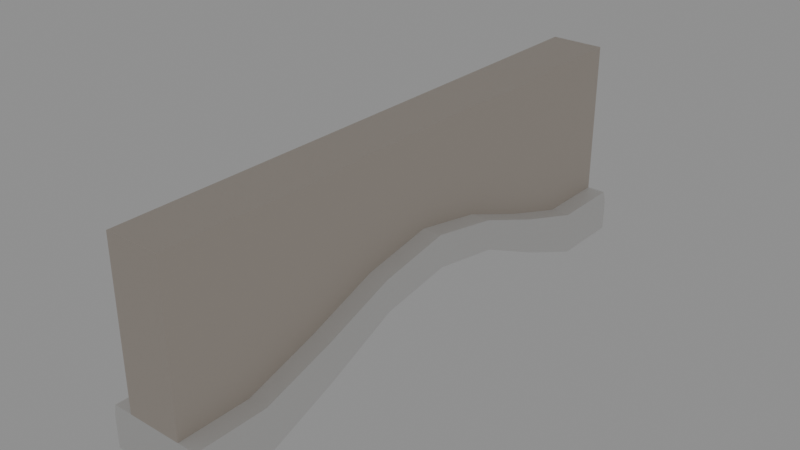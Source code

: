 # Source: ArcWall01_house_01.blend  (saved by Blender 2.90.8; exported with 4.5.12 LTS)
import bpy
from mathutils import Matrix  # noqa: F401  (used for matrix-valued properties, if any)

bpy.ops.wm.read_factory_settings(use_empty=True)
scene = bpy.context.scene
scene.name = 'Scene'

# ---- collections
col_collection = bpy.data.collections.new('Collection'); scene.collection.children.link(col_collection)

# ---- materials (node trees are filled in below, after node groups)
mat_lightbrown_house01 = bpy.data.materials.new('LightBrown_House01')
mat_lightbrown_house01.use_transparent_shadow = False
mat_cream_house01 = bpy.data.materials.new('Cream_House01')
mat_cream_house01.alpha_threshold = 0.0
mat_cream_house01.use_transparent_shadow = False
mat_cream_house01.line_color = (0.0, 0.0, 0.0, 1.0)

# ---- material node trees
mat_lightbrown_house01.use_nodes = True; mat_lightbrown_house01.node_tree.nodes.clear()
_N = mat_lightbrown_house01.node_tree.nodes; _L = mat_lightbrown_house01.node_tree.links
n0 = _N.new('ShaderNodeBsdfPrincipled'); n0.name = 'Principled BSDF'; n0.location = (10, 300)
n0.distribution = 'GGX'
n0.subsurface_method = 'BURLEY'
n0.inputs[0].default_value = (0.6724, 0.5906, 0.5149, 1.0)
n0.inputs[3].default_value = 1.45
n0.inputs[27].default_value = (0.0, 0.0, 0.0, 1.0)
n0.inputs[28].default_value = 1.0
n1 = _N.new('ShaderNodeOutputMaterial'); n1.name = 'Material Output'; n1.location = (300, 300)
_L.new(n0.outputs[0], n1.inputs[0])
n1.is_active_output = True
mat_cream_house01.use_nodes = True; mat_cream_house01.node_tree.nodes.clear()
_N = mat_cream_house01.node_tree.nodes; _L = mat_cream_house01.node_tree.links
n0 = _N.new('ShaderNodeOutputMaterial'); n0.name = 'Material Output'; n0.location = (300, 300)
n1 = _N.new('ShaderNodeBsdfPrincipled'); n1.name = 'Principled BSDF'; n1.location = (10, 300)
n1.distribution = 'GGX'
n1.subsurface_method = 'BURLEY'
n1.inputs[0].default_value = (0.8714, 0.8632, 0.8469, 1.0)
n1.inputs[2].default_value = 0.4
n1.inputs[3].default_value = 1.45
n1.inputs[27].default_value = (0.0, 0.0, 0.0, 1.0)
n1.inputs[28].default_value = 1.0
_L.new(n1.outputs[0], n0.inputs[0])
n0.is_active_output = True

# ---- world
world_world = bpy.data.worlds.new('World'); scene.world = world_world
world_world.use_nodes = True; world_world.node_tree.nodes.clear()
_N = world_world.node_tree.nodes; _L = world_world.node_tree.links
n0 = _N.new('ShaderNodeOutputWorld'); n0.name = 'World Output'; n0.location = (300, 300)
n1 = _N.new('ShaderNodeBackground'); n1.name = 'Background'; n1.location = (10, 300)
n1.inputs[0].default_value = (0.2529, 0.2529, 0.2529, 1.0)
_L.new(n1.outputs[0], n0.inputs[0])
n0.is_active_output = True
world_world.color = (0.05088, 0.05088, 0.05088)
world_world.use_sun_shadow = False
world_world.sun_shadow_jitter_overblur = 0.0

# ---- meshes
me_cube = bpy.data.meshes.new('Cube')
me_cube.from_pydata([(0.2341, 0.6182, -0.1006), (-0.2341, 1.855, 1.091), (-0.2341, 2.473, -0.6347), (-0.2341, 2.473, 1.091), (-0.2341, 1.236, 1.091), (-0.2341, 0.6182, 1.091), (0.2341, 2.473, -0.6347), (0.2341, 2.473, 1.091), (0.2341, 1.236, -0.3856), (0.2341, 1.855, -0.6347), (-0.2341, 1.855, -0.6347), (-0.2341, 1.236, -0.3856), (-0.2341, 0.6182, -0.1006), (0.2341, 1.855, 1.091), (0.2341, 1.236, 1.066), (0.2341, 0.6182, 1.091), (-0.2341, 2.473, -0.2705), (0.2341, 2.473, -0.2705), (0.2341, 1.855, -0.2705), (0.2341, 1.236, -0.07463), (0.2341, 0.6182, 0.158), (-0.2341, 0.6182, 0.158), (-0.2341, 1.236, -0.07463), (-0.2341, 1.855, -0.2705), (-0.4187, 1.855, -0.6347), (-0.4187, 1.236, -0.3856), (-0.4187, 2.473, -0.6347), (0.4187, 2.473, -0.6347), (0.4187, 1.855, -0.6347), (0.4187, 1.236, -0.3856), (0.4187, 0.6182, -0.1006), (-0.4187, 0.6182, -0.1006), (-0.4187, 2.473, -0.364), (-0.3994, 2.473, -0.2705), (0.3994, 2.473, -0.2705), (0.4187, 2.473, -0.364), (0.4187, 1.855, -0.3645), (0.3994, 1.855, -0.2705), (0.3994, 1.236, -0.07463), (0.4187, 1.236, -0.1697), (0.4187, 0.6182, 0.06282), (0.3994, 0.6182, 0.158), (-0.4187, 0.6182, 0.06282), (-0.3994, 0.6182, 0.158), (-0.4187, 1.236, -0.1697), (-0.3994, 1.236, -0.07463), (-0.3994, 1.855, -0.2705), (-0.4187, 1.855, -0.3645), (0.2341, -0.6182, -0.1006), (-0.2341, -1.855, 1.091), (-0.2341, -2.473, -0.6347), (-0.2341, -2.473, 1.091), (-0.2341, -1.236, 1.091), (-0.2341, -0.6182, 1.091), (0.2341, -2.473, -0.6347), (0.2341, -2.473, 1.091), (-0.2341, 0.0, 0.002407), (-0.2341, 0.0, 1.091), (0.2341, 0.0, 0.002407), (0.2341, 0.0, 1.091), (0.2341, -1.236, -0.3856), (0.2341, -1.855, -0.6347), (-0.2341, -1.855, -0.6347), (-0.2341, -1.236, -0.3856), (-0.2341, -0.6182, -0.1006), (0.2341, -1.855, 1.091), (0.2341, -1.236, 1.066), (0.2341, -0.6182, 1.091), (-0.2341, -2.473, -0.2705), (0.2341, -2.473, -0.2705), (0.2341, 0.0, 0.2737), (-0.2341, 0.0, 0.2737), (0.2341, -1.855, -0.2705), (0.2341, -1.236, -0.07463), (0.2341, -0.6182, 0.158), (-0.2341, -0.6182, 0.158), (-0.2341, -1.236, -0.07463), (-0.2341, -1.855, -0.2705), (-0.4187, -1.855, -0.6347), (-0.4187, -1.236, -0.3856), (-0.4187, -2.473, -0.6347), (0.4187, -2.473, -0.6347), (0.4187, -1.855, -0.6347), (0.4187, -1.236, -0.3856), (0.4187, -0.6182, -0.1006), (-0.4187, -0.6182, -0.1006), (-0.4187, 0.0, 0.002407), (0.4187, 0.0, 0.002407), (-0.4187, -2.473, -0.364), (-0.3994, -2.473, -0.2705), (0.3994, -2.473, -0.2705), (0.4187, -2.473, -0.364), (0.4187, 0.0, 0.1787), (0.3994, 0.0, 0.2737), (-0.3994, 0.0, 0.2737), (-0.4187, 0.0, 0.1787), (0.4187, -1.855, -0.3645), (0.3994, -1.855, -0.2705), (0.3994, -1.236, -0.07463), (0.4187, -1.236, -0.1697), (0.4187, -0.6182, 0.06282), (0.3994, -0.6182, 0.158), (-0.4187, -0.6182, 0.06282), (-0.3994, -0.6182, 0.158), (-0.4187, -1.236, -0.1697), (-0.3994, -1.236, -0.07463), (-0.3994, -1.855, -0.2705), (-0.4187, -1.855, -0.3645)], [], [(23, 1, 3, 16), (16, 3, 7, 17), (17, 7, 13, 18), (19, 14, 15, 20), (2, 6, 9, 10), (18, 13, 14, 19), (15, 5, 57, 59), (12, 0, 58, 56), (20, 15, 59, 70), (10, 9, 8, 11), (11, 8, 0, 12), (7, 3, 1, 13), (13, 1, 4, 14), (14, 4, 5, 15), (71, 57, 5, 21), (21, 5, 4, 22), (22, 4, 1, 23), (31, 42, 44, 25), (58, 0, 30, 87), (29, 39, 40, 30), (11, 12, 31, 25), (12, 56, 86, 31), (71, 21, 43, 94), (2, 16, 17, 6), (86, 95, 42, 31), (22, 23, 46, 45), (21, 22, 45, 43), (28, 36, 39, 29), (20, 70, 93, 41), (18, 19, 38, 37), (19, 20, 41, 38), (17, 18, 37, 34), (23, 16, 33, 46), (9, 6, 27, 28), (10, 11, 25, 24), (6, 17, 34, 35, 27), (2, 10, 24, 26), (27, 35, 36, 28), (25, 44, 47, 24), (8, 9, 28, 29), (24, 47, 32, 26), (30, 40, 92, 87), (0, 8, 29, 30), (45, 46, 47, 44), (43, 45, 44, 42), (94, 43, 42, 95), (41, 93, 92, 40), (37, 38, 39, 36), (38, 41, 40, 39), (34, 37, 36, 35), (46, 33, 32, 47), (16, 2, 26, 32, 33), (77, 68, 51, 49), (68, 69, 55, 51), (69, 72, 65, 55), (73, 74, 67, 66), (50, 62, 61, 54), (72, 73, 66, 65), (67, 59, 57, 53), (64, 56, 58, 48), (74, 70, 59, 67), (62, 63, 60, 61), (63, 64, 48, 60), (55, 65, 49, 51), (65, 66, 52, 49), (66, 67, 53, 52), (71, 75, 53, 57), (75, 76, 52, 53), (76, 77, 49, 52), (85, 79, 104, 102), (70, 93, 92, 87, 58), (58, 87, 84, 48), (83, 84, 100, 99), (63, 79, 85, 64), (64, 85, 86, 56), (71, 94, 103, 75), (50, 54, 69, 68), (86, 85, 102, 95), (76, 105, 106, 77), (75, 103, 105, 76), (82, 83, 99, 96), (74, 101, 93, 70), (72, 97, 98, 73), (73, 98, 101, 74), (69, 90, 97, 72), (77, 106, 89, 68), (61, 82, 81, 54), (62, 78, 79, 63), (54, 81, 91, 90, 69), (50, 80, 78, 62), (81, 82, 96, 91), (79, 78, 107, 104), (60, 83, 82, 61), (78, 80, 88, 107), (84, 87, 92, 100), (56, 86, 95, 94, 71), (48, 84, 83, 60), (105, 104, 107, 106), (103, 102, 104, 105), (94, 95, 102, 103), (101, 100, 92, 93), (97, 96, 99, 98), (98, 99, 100, 101), (90, 91, 96, 97), (106, 107, 88, 89), (68, 89, 88, 80, 50)])
me_cube.polygons.foreach_set('material_index', [0, 0, 0, 0, 1, 0, 0, 1, 0, 1, 1, 0, 0, 0, 0, 0, 0, 1, 1, 1, 1, 1, 1, 1, 1, 1, 1, 1, 1, 1, 1, 1, 1, 1, 1, 1, 1, 1, 1, 1, 1, 1, 1, 1, 1, 1, 1, 1, 1, 1, 1, 1, 0, 0, 0, 0, 1, 0, 0, 1, 0, 1, 1, 0, 0, 0, 0, 0, 0, 1, 1, 1, 1, 1, 1, 1, 1, 1, 1, 1, 1, 1, 1, 1, 1, 1, 1, 1, 1, 1, 1, 1, 1, 1, 1, 1, 1, 1, 1, 1, 1, 1, 1, 1, 1, 1])
_uv = me_cube.uv_layers.new(name='UVMap')
_uv.uv.foreach_set('vector', [0.4285, 0.2188, 0.625, 0.2188, 0.625, 0.25, 0.4285, 0.25, 0.4285, 0.25, 0.625, 0.25, 0.625, 0.5, 0.4285, 0.5, 0.4285, 0.5, 0.625, 0.5, 0.625, 0.5312, 0.4285, 0.5312, 0.4285, 0.5625, 0.625, 0.5625, 0.625, 0.5938, 0.4285, 0.5938, 0.125, 0.5, 0.375, 0.5, 0.375, 0.5312, 0.125, 0.5312, 0.4285, 0.5312, 0.625, 0.5312, 0.625, 0.5625, 0.4285, 0.5625, 0.625, 0.5938, 0.875, 0.5938, 0.875, 0.625, 0.625, 0.625, 0.125, 0.5938, 0.375, 0.5938, 0.375, 0.625, 0.125, 0.625, 0.4285, 0.5938, 0.625, 0.5938, 0.625, 0.625, 0.4285, 0.625, 0.125, 0.5312, 0.375, 0.5312, 0.375, 0.5625, 0.125, 0.5625, 0.125, 0.5625, 0.375, 0.5625, 0.375, 0.5938, 0.125, 0.5938, 0.625, 0.5, 0.875, 0.5, 0.875, 0.5312, 0.625, 0.5312, 0.625, 0.5312, 0.875, 0.5312, 0.875, 0.5625, 0.625, 0.5625, 0.625, 0.5625, 0.875, 0.5625, 0.875, 0.5938, 0.625, 0.5938, 0.4285, 0.125, 0.625, 0.125, 0.625, 0.1562, 0.4285, 0.1562, 0.4285, 0.1562, 0.625, 0.1562, 0.625, 0.1875, 0.4285, 0.1875, 0.4285, 0.1875, 0.625, 0.1875, 0.625, 0.2188, 0.4285, 0.2188, 0.375, 0.1562, 0.4088, 0.1562, 0.4122, 0.1875, 0.375, 0.1875, 0.375, 0.625, 0.375, 0.5938, 0.375, 0.5938, 0.375, 0.625, 0.375, 0.5625, 0.4122, 0.5625, 0.4088, 0.5938, 0.375, 0.5938, 0.125, 0.5625, 0.125, 0.5938, 0.125, 0.5938, 0.125, 0.5625, 0.125, 0.5938, 0.125, 0.625, 0.125, 0.625, 0.125, 0.5938, 0.4285, 0.125, 0.4285, 0.1562, 0.4285, 0.1562, 0.4285, 0.125, 0.375, 0.25, 0.4285, 0.25, 0.4285, 0.5, 0.375, 0.5, 0.375, 0.125, 0.4069, 0.125, 0.4088, 0.1562, 0.375, 0.1562, 0.4285, 0.1875, 0.4285, 0.2188, 0.4285, 0.2188, 0.4285, 0.1875, 0.4285, 0.1562, 0.4285, 0.1875, 0.4285, 0.1875, 0.4285, 0.1562, 0.375, 0.5312, 0.4147, 0.5312, 0.4122, 0.5625, 0.375, 0.5625, 0.4285, 0.5938, 0.4285, 0.625, 0.4285, 0.625, 0.4285, 0.5938, 0.4285, 0.5312, 0.4285, 0.5625, 0.4285, 0.5625, 0.4285, 0.5312, 0.4285, 0.5625, 0.4285, 0.5938, 0.4285, 0.5938, 0.4285, 0.5625, 0.4285, 0.5, 0.4285, 0.5312, 0.4285, 0.5312, 0.4285, 0.5, 0.4285, 0.2188, 0.4285, 0.25, 0.4285, 0.25, 0.4285, 0.2188, 0.375, 0.5312, 0.375, 0.5, 0.375, 0.5, 0.375, 0.5312, 0.125, 0.5312, 0.125, 0.5625, 0.125, 0.5625, 0.125, 0.5312, 0.375, 0.5, 0.4285, 0.5, 0.4285, 0.5, 0.4148, 0.5, 0.375, 0.5, 0.125, 0.5, 0.125, 0.5312, 0.125, 0.5312, 0.125, 0.5, 0.375, 0.5, 0.4148, 0.5, 0.4147, 0.5312, 0.375, 0.5312, 0.375, 0.1875, 0.4122, 0.1875, 0.4147, 0.2188, 0.375, 0.2188, 0.375, 0.5625, 0.375, 0.5312, 0.375, 0.5312, 0.375, 0.5625, 0.375, 0.2188, 0.4147, 0.2188, 0.4148, 0.25, 0.375, 0.25, 0.375, 0.5938, 0.4088, 0.5938, 0.4069, 0.625, 0.375, 0.625, 0.375, 0.5938, 0.375, 0.5625, 0.375, 0.5625, 0.375, 0.5938, 0.4285, 0.1875, 0.4285, 0.2188, 0.4147, 0.2188, 0.4122, 0.1875, 0.4285, 0.1562, 0.4285, 0.1875, 0.4122, 0.1875, 0.4088, 0.1562, 0.4285, 0.125, 0.4285, 0.1562, 0.4088, 0.1562, 0.4069, 0.125, 0.4285, 0.5938, 0.4285, 0.625, 0.4069, 0.625, 0.4088, 0.5938, 0.4285, 0.5312, 0.4285, 0.5625, 0.4122, 0.5625, 0.4147, 0.5312, 0.4285, 0.5625, 0.4285, 0.5938, 0.4088, 0.5938, 0.4122, 0.5625, 0.4285, 0.5, 0.4285, 0.5312, 0.4147, 0.5312, 0.4148, 0.5, 0.4285, 0.2188, 0.4285, 0.25, 0.4148, 0.25, 0.4147, 0.2188, 0.4285, 0.25, 0.375, 0.25, 0.375, 0.25, 0.4148, 0.25, 0.4285, 0.25, 0.4285, 0.2188, 0.4285, 0.25, 0.625, 0.25, 0.625, 0.2188, 0.4285, 0.25, 0.4285, 0.5, 0.625, 0.5, 0.625, 0.25, 0.4285, 0.5, 0.4285, 0.5312, 0.625, 0.5312, 0.625, 0.5, 0.4285, 0.5625, 0.4285, 0.5938, 0.625, 0.5938, 0.625, 0.5625, 0.125, 0.5, 0.125, 0.5312, 0.375, 0.5312, 0.375, 0.5, 0.4285, 0.5312, 0.4285, 0.5625, 0.625, 0.5625, 0.625, 0.5312, 0.625, 0.5938, 0.625, 0.625, 0.875, 0.625, 0.875, 0.5938, 0.125, 0.5938, 0.125, 0.625, 0.375, 0.625, 0.375, 0.5938, 0.4285, 0.5938, 0.4285, 0.625, 0.625, 0.625, 0.625, 0.5938, 0.125, 0.5312, 0.125, 0.5625, 0.375, 0.5625, 0.375, 0.5312, 0.125, 0.5625, 0.125, 0.5938, 0.375, 0.5938, 0.375, 0.5625, 0.625, 0.5, 0.625, 0.5312, 0.875, 0.5312, 0.875, 0.5, 0.625, 0.5312, 0.625, 0.5625, 0.875, 0.5625, 0.875, 0.5312, 0.625, 0.5625, 0.625, 0.5938, 0.875, 0.5938, 0.875, 0.5625, 0.4285, 0.125, 0.4285, 0.1562, 0.625, 0.1562, 0.625, 0.125, 0.4285, 0.1562, 0.4285, 0.1875, 0.625, 0.1875, 0.625, 0.1562, 0.4285, 0.1875, 0.4285, 0.2188, 0.625, 0.2188, 0.625, 0.1875, 0.375, 0.1562, 0.375, 0.1875, 0.4122, 0.1875, 0.4088, 0.1562, 0.0, 0.0, 0.0, 0.0, 0.0, 0.0, 0.0, 0.0, 0.0, 0.0, 0.375, 0.625, 0.375, 0.625, 0.375, 0.5938, 0.375, 0.5938, 0.375, 0.5625, 0.375, 0.5938, 0.4088, 0.5938, 0.4122, 0.5625, 0.125, 0.5625, 0.125, 0.5625, 0.125, 0.5938, 0.125, 0.5938, 0.125, 0.5938, 0.125, 0.5938, 0.125, 0.625, 0.125, 0.625, 0.4285, 0.125, 0.4285, 0.125, 0.4285, 0.1562, 0.4285, 0.1562, 0.375, 0.25, 0.375, 0.5, 0.4285, 0.5, 0.4285, 0.25, 0.375, 0.125, 0.375, 0.1562, 0.4088, 0.1562, 0.4069, 0.125, 0.4285, 0.1875, 0.4285, 0.1875, 0.4285, 0.2188, 0.4285, 0.2188, 0.4285, 0.1562, 0.4285, 0.1562, 0.4285, 0.1875, 0.4285, 0.1875, 0.375, 0.5312, 0.375, 0.5625, 0.4122, 0.5625, 0.4147, 0.5312, 0.4285, 0.5938, 0.4285, 0.5938, 0.4285, 0.625, 0.4285, 0.625, 0.4285, 0.5312, 0.4285, 0.5312, 0.4285, 0.5625, 0.4285, 0.5625, 0.4285, 0.5625, 0.4285, 0.5625, 0.4285, 0.5938, 0.4285, 0.5938, 0.4285, 0.5, 0.4285, 0.5, 0.4285, 0.5312, 0.4285, 0.5312, 0.4285, 0.2188, 0.4285, 0.2188, 0.4285, 0.25, 0.4285, 0.25, 0.375, 0.5312, 0.375, 0.5312, 0.375, 0.5, 0.375, 0.5, 0.125, 0.5312, 0.125, 0.5312, 0.125, 0.5625, 0.125, 0.5625, 0.375, 0.5, 0.375, 0.5, 0.4148, 0.5, 0.4285, 0.5, 0.4285, 0.5, 0.125, 0.5, 0.125, 0.5, 0.125, 0.5312, 0.125, 0.5312, 0.375, 0.5, 0.375, 0.5312, 0.4147, 0.5312, 0.4148, 0.5, 0.375, 0.1875, 0.375, 0.2188, 0.4147, 0.2188, 0.4122, 0.1875, 0.375, 0.5625, 0.375, 0.5625, 0.375, 0.5312, 0.375, 0.5312, 0.375, 0.2188, 0.375, 0.25, 0.4148, 0.25, 0.4147, 0.2188, 0.375, 0.5938, 0.375, 0.625, 0.4069, 0.625, 0.4088, 0.5938, 0.0, 0.0, 0.0, 0.0, 0.0, 0.0, 0.0, 0.0, 0.0, 0.0, 0.375, 0.5938, 0.375, 0.5938, 0.375, 0.5625, 0.375, 0.5625, 0.4285, 0.1875, 0.4122, 0.1875, 0.4147, 0.2188, 0.4285, 0.2188, 0.4285, 0.1562, 0.4088, 0.1562, 0.4122, 0.1875, 0.4285, 0.1875, 0.4285, 0.125, 0.4069, 0.125, 0.4088, 0.1562, 0.4285, 0.1562, 0.4285, 0.5938, 0.4088, 0.5938, 0.4069, 0.625, 0.4285, 0.625, 0.4285, 0.5312, 0.4147, 0.5312, 0.4122, 0.5625, 0.4285, 0.5625, 0.4285, 0.5625, 0.4122, 0.5625, 0.4088, 0.5938, 0.4285, 0.5938, 0.4285, 0.5, 0.4148, 0.5, 0.4147, 0.5312, 0.4285, 0.5312, 0.4285, 0.2188, 0.4147, 0.2188, 0.4148, 0.25, 0.4285, 0.25, 0.4285, 0.25, 0.4285, 0.25, 0.4148, 0.25, 0.375, 0.25, 0.375, 0.25])
me_cube.materials.append(mat_lightbrown_house01)
me_cube.materials.append(mat_cream_house01)
me_cube.use_remesh_fix_poles = True
me_cube.use_remesh_preserve_attributes = False
me_cube.use_mirror_vertex_groups = False
me_cube.update()

# ---- objects
ob_arcwall01 = bpy.data.objects.new('ArcWall01', me_cube)

# ---- transforms, parenting, visibility, modifiers, constraints
ob_arcwall01.location = (0.0, 0.0, 0.0)
ob_arcwall01.lineart.crease_threshold = 0.0

# ---- collection membership
col_collection.objects.link(ob_arcwall01)

# ---- scene / render settings (as saved in the file)
scene.frame_start = 1; scene.frame_end = 250; scene.frame_set(1)
scene.render.engine = 'BLENDER_EEVEE_NEXT'
scene.cycles.use_denoising = False
scene.cycles.samples = 128
scene.cycles.sampling_pattern = 'TABULATED_SOBOL'
scene.cycles.use_adaptive_sampling = False
scene.cycles.use_light_tree = False
scene.view_settings.view_transform = 'Filmic'
bpy.context.view_layer.update()

# ---- added for rendering (the .blend has no active camera): camera
cam_auto = bpy.data.cameras.new('AutoCamera')
cam_auto.lens = 50.0
cam_auto.sensor_width = 36.0
cam_auto.clip_end = 1000.0
ob_auto_camera = bpy.data.objects.new('AutoCamera', cam_auto)
scene.collection.objects.link(ob_auto_camera)
ob_auto_camera.location = (4.90788, -5.88945, 4.15435)
ob_auto_camera.rotation_euler = (1.09748, -7.21219e-08, 0.694738)
scene.camera = ob_auto_camera
bpy.context.view_layer.update()
